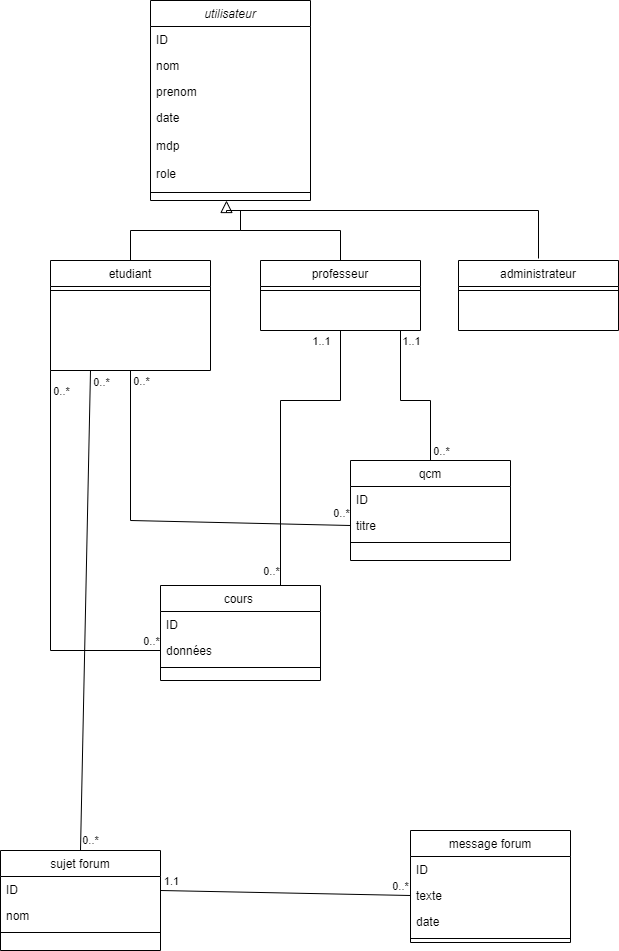

The diagram above was exported from draw.io. Its source (the exported page's mxGraphModel, read from the mxfile embedded in the PNG):
<mxGraphModel dx="700" dy="824" grid="1" gridSize="10" guides="1" tooltips="1" connect="1" arrows="1" fold="1" page="1" pageScale="1" pageWidth="827" pageHeight="1169" math="0" shadow="0">
  <root>
    <mxCell id="WIyWlLk6GJQsqaUBKTNV-0" />
    <mxCell id="WIyWlLk6GJQsqaUBKTNV-1" parent="WIyWlLk6GJQsqaUBKTNV-0" />
    <mxCell id="zkfFHV4jXpPFQw0GAbJ--0" value="utilisateur&#10;" style="swimlane;fontStyle=2;align=center;verticalAlign=top;childLayout=stackLayout;horizontal=1;startSize=26;horizontalStack=0;resizeParent=1;resizeLast=0;collapsible=1;marginBottom=0;rounded=0;shadow=0;strokeWidth=1;" parent="WIyWlLk6GJQsqaUBKTNV-1" vertex="1">
      <mxGeometry x="200" width="160" height="200" as="geometry">
        <mxRectangle x="230" y="140" width="160" height="26" as="alternateBounds" />
      </mxGeometry>
    </mxCell>
    <mxCell id="zkfFHV4jXpPFQw0GAbJ--1" value="ID" style="text;align=left;verticalAlign=top;spacingLeft=4;spacingRight=4;overflow=hidden;rotatable=0;points=[[0,0.5],[1,0.5]];portConstraint=eastwest;" parent="zkfFHV4jXpPFQw0GAbJ--0" vertex="1">
      <mxGeometry y="26" width="160" height="26" as="geometry" />
    </mxCell>
    <mxCell id="zkfFHV4jXpPFQw0GAbJ--2" value="nom" style="text;align=left;verticalAlign=top;spacingLeft=4;spacingRight=4;overflow=hidden;rotatable=0;points=[[0,0.5],[1,0.5]];portConstraint=eastwest;rounded=0;shadow=0;html=0;" parent="zkfFHV4jXpPFQw0GAbJ--0" vertex="1">
      <mxGeometry y="52" width="160" height="26" as="geometry" />
    </mxCell>
    <mxCell id="zkfFHV4jXpPFQw0GAbJ--3" value="prenom" style="text;align=left;verticalAlign=top;spacingLeft=4;spacingRight=4;overflow=hidden;rotatable=0;points=[[0,0.5],[1,0.5]];portConstraint=eastwest;rounded=0;shadow=0;html=0;" parent="zkfFHV4jXpPFQw0GAbJ--0" vertex="1">
      <mxGeometry y="78" width="160" height="26" as="geometry" />
    </mxCell>
    <mxCell id="fODDj0m6MB3BC4WuxdtF-0" value="date" style="text;align=left;verticalAlign=top;spacingLeft=4;spacingRight=4;overflow=hidden;rotatable=0;points=[[0,0.5],[1,0.5]];portConstraint=eastwest;rounded=0;shadow=0;html=0;" vertex="1" parent="zkfFHV4jXpPFQw0GAbJ--0">
      <mxGeometry y="104" width="160" height="28" as="geometry" />
    </mxCell>
    <mxCell id="fODDj0m6MB3BC4WuxdtF-2" value="mdp" style="text;align=left;verticalAlign=top;spacingLeft=4;spacingRight=4;overflow=hidden;rotatable=0;points=[[0,0.5],[1,0.5]];portConstraint=eastwest;rounded=0;shadow=0;html=0;" vertex="1" parent="zkfFHV4jXpPFQw0GAbJ--0">
      <mxGeometry y="132" width="160" height="28" as="geometry" />
    </mxCell>
    <mxCell id="fODDj0m6MB3BC4WuxdtF-3" value="role" style="text;align=left;verticalAlign=top;spacingLeft=4;spacingRight=4;overflow=hidden;rotatable=0;points=[[0,0.5],[1,0.5]];portConstraint=eastwest;rounded=0;shadow=0;html=0;" vertex="1" parent="zkfFHV4jXpPFQw0GAbJ--0">
      <mxGeometry y="160" width="160" height="28" as="geometry" />
    </mxCell>
    <mxCell id="zkfFHV4jXpPFQw0GAbJ--4" value="" style="line;html=1;strokeWidth=1;align=left;verticalAlign=middle;spacingTop=-1;spacingLeft=3;spacingRight=3;rotatable=0;labelPosition=right;points=[];portConstraint=eastwest;" parent="zkfFHV4jXpPFQw0GAbJ--0" vertex="1">
      <mxGeometry y="188" width="160" height="8" as="geometry" />
    </mxCell>
    <mxCell id="zkfFHV4jXpPFQw0GAbJ--6" value="etudiant" style="swimlane;fontStyle=0;align=center;verticalAlign=top;childLayout=stackLayout;horizontal=1;startSize=26;horizontalStack=0;resizeParent=1;resizeLast=0;collapsible=1;marginBottom=0;rounded=0;shadow=0;strokeWidth=1;" parent="WIyWlLk6GJQsqaUBKTNV-1" vertex="1">
      <mxGeometry x="100" y="260" width="160" height="110" as="geometry">
        <mxRectangle x="130" y="380" width="160" height="26" as="alternateBounds" />
      </mxGeometry>
    </mxCell>
    <mxCell id="zkfFHV4jXpPFQw0GAbJ--9" value="" style="line;html=1;strokeWidth=1;align=left;verticalAlign=middle;spacingTop=-1;spacingLeft=3;spacingRight=3;rotatable=0;labelPosition=right;points=[];portConstraint=eastwest;" parent="zkfFHV4jXpPFQw0GAbJ--6" vertex="1">
      <mxGeometry y="26" width="160" height="8" as="geometry" />
    </mxCell>
    <mxCell id="zkfFHV4jXpPFQw0GAbJ--13" value="professeur" style="swimlane;fontStyle=0;align=center;verticalAlign=top;childLayout=stackLayout;horizontal=1;startSize=26;horizontalStack=0;resizeParent=1;resizeLast=0;collapsible=1;marginBottom=0;rounded=0;shadow=0;strokeWidth=1;" parent="WIyWlLk6GJQsqaUBKTNV-1" vertex="1">
      <mxGeometry x="310" y="260" width="160" height="70" as="geometry">
        <mxRectangle x="340" y="380" width="170" height="26" as="alternateBounds" />
      </mxGeometry>
    </mxCell>
    <mxCell id="zkfFHV4jXpPFQw0GAbJ--15" value="" style="line;html=1;strokeWidth=1;align=left;verticalAlign=middle;spacingTop=-1;spacingLeft=3;spacingRight=3;rotatable=0;labelPosition=right;points=[];portConstraint=eastwest;" parent="zkfFHV4jXpPFQw0GAbJ--13" vertex="1">
      <mxGeometry y="26" width="160" height="8" as="geometry" />
    </mxCell>
    <mxCell id="zkfFHV4jXpPFQw0GAbJ--17" value="administrateur" style="swimlane;fontStyle=0;align=center;verticalAlign=top;childLayout=stackLayout;horizontal=1;startSize=26;horizontalStack=0;resizeParent=1;resizeLast=0;collapsible=1;marginBottom=0;rounded=0;shadow=0;strokeWidth=1;" parent="WIyWlLk6GJQsqaUBKTNV-1" vertex="1">
      <mxGeometry x="508" y="260" width="160" height="70" as="geometry">
        <mxRectangle x="550" y="140" width="160" height="26" as="alternateBounds" />
      </mxGeometry>
    </mxCell>
    <mxCell id="zkfFHV4jXpPFQw0GAbJ--23" value="" style="line;html=1;strokeWidth=1;align=left;verticalAlign=middle;spacingTop=-1;spacingLeft=3;spacingRight=3;rotatable=0;labelPosition=right;points=[];portConstraint=eastwest;" parent="zkfFHV4jXpPFQw0GAbJ--17" vertex="1">
      <mxGeometry y="26" width="160" height="8" as="geometry" />
    </mxCell>
    <mxCell id="aS-ceuzg_IBfJsg0R9Bx-2" value="" style="endArrow=block;endSize=10;endFill=0;shadow=0;strokeWidth=1;rounded=0;edgeStyle=elbowEdgeStyle;elbow=vertical;exitX=0.5;exitY=0;exitDx=0;exitDy=0;" parent="WIyWlLk6GJQsqaUBKTNV-1" edge="1">
      <mxGeometry width="160" relative="1" as="geometry">
        <mxPoint x="588" y="258" as="sourcePoint" />
        <mxPoint x="276" y="200" as="targetPoint" />
        <Array as="points">
          <mxPoint x="410" y="210" />
        </Array>
      </mxGeometry>
    </mxCell>
    <mxCell id="aS-ceuzg_IBfJsg0R9Bx-3" value="" style="endArrow=none;html=1;rounded=0;exitX=0.5;exitY=0;exitDx=0;exitDy=0;" parent="WIyWlLk6GJQsqaUBKTNV-1" source="zkfFHV4jXpPFQw0GAbJ--13" edge="1">
      <mxGeometry width="50" height="50" relative="1" as="geometry">
        <mxPoint x="390" y="210" as="sourcePoint" />
        <mxPoint x="290" y="220" as="targetPoint" />
        <Array as="points">
          <mxPoint x="390" y="230" />
          <mxPoint x="290" y="230" />
        </Array>
      </mxGeometry>
    </mxCell>
    <mxCell id="aS-ceuzg_IBfJsg0R9Bx-4" value="" style="endArrow=none;html=1;rounded=0;exitX=0.5;exitY=0;exitDx=0;exitDy=0;" parent="WIyWlLk6GJQsqaUBKTNV-1" edge="1">
      <mxGeometry width="50" height="50" relative="1" as="geometry">
        <mxPoint x="180" y="260" as="sourcePoint" />
        <mxPoint x="290" y="210" as="targetPoint" />
        <Array as="points">
          <mxPoint x="180" y="230" />
          <mxPoint x="290" y="230" />
        </Array>
      </mxGeometry>
    </mxCell>
    <mxCell id="aS-ceuzg_IBfJsg0R9Bx-10" value="cours " style="swimlane;fontStyle=0;align=center;verticalAlign=top;childLayout=stackLayout;horizontal=1;startSize=26;horizontalStack=0;resizeParent=1;resizeLast=0;collapsible=1;marginBottom=0;rounded=0;shadow=0;strokeWidth=1;" parent="WIyWlLk6GJQsqaUBKTNV-1" vertex="1">
      <mxGeometry x="210" y="585" width="160" height="95" as="geometry">
        <mxRectangle x="340" y="380" width="170" height="26" as="alternateBounds" />
      </mxGeometry>
    </mxCell>
    <mxCell id="aS-ceuzg_IBfJsg0R9Bx-11" value="ID" style="text;align=left;verticalAlign=top;spacingLeft=4;spacingRight=4;overflow=hidden;rotatable=0;points=[[0,0.5],[1,0.5]];portConstraint=eastwest;" parent="aS-ceuzg_IBfJsg0R9Bx-10" vertex="1">
      <mxGeometry y="26" width="160" height="26" as="geometry" />
    </mxCell>
    <mxCell id="aS-ceuzg_IBfJsg0R9Bx-13" value="données" style="text;align=left;verticalAlign=top;spacingLeft=4;spacingRight=4;overflow=hidden;rotatable=0;points=[[0,0.5],[1,0.5]];portConstraint=eastwest;" parent="aS-ceuzg_IBfJsg0R9Bx-10" vertex="1">
      <mxGeometry y="52" width="160" height="26" as="geometry" />
    </mxCell>
    <mxCell id="aS-ceuzg_IBfJsg0R9Bx-12" value="" style="line;html=1;strokeWidth=1;align=left;verticalAlign=middle;spacingTop=-1;spacingLeft=3;spacingRight=3;rotatable=0;labelPosition=right;points=[];portConstraint=eastwest;" parent="aS-ceuzg_IBfJsg0R9Bx-10" vertex="1">
      <mxGeometry y="78" width="160" height="8" as="geometry" />
    </mxCell>
    <mxCell id="aS-ceuzg_IBfJsg0R9Bx-14" value="qcm" style="swimlane;fontStyle=0;align=center;verticalAlign=top;childLayout=stackLayout;horizontal=1;startSize=26;horizontalStack=0;resizeParent=1;resizeLast=0;collapsible=1;marginBottom=0;rounded=0;shadow=0;strokeWidth=1;" parent="WIyWlLk6GJQsqaUBKTNV-1" vertex="1">
      <mxGeometry x="400" y="460" width="160" height="100" as="geometry">
        <mxRectangle x="340" y="380" width="170" height="26" as="alternateBounds" />
      </mxGeometry>
    </mxCell>
    <mxCell id="aS-ceuzg_IBfJsg0R9Bx-15" value="ID" style="text;align=left;verticalAlign=top;spacingLeft=4;spacingRight=4;overflow=hidden;rotatable=0;points=[[0,0.5],[1,0.5]];portConstraint=eastwest;" parent="aS-ceuzg_IBfJsg0R9Bx-14" vertex="1">
      <mxGeometry y="26" width="160" height="26" as="geometry" />
    </mxCell>
    <mxCell id="aS-ceuzg_IBfJsg0R9Bx-16" value="titre" style="text;align=left;verticalAlign=top;spacingLeft=4;spacingRight=4;overflow=hidden;rotatable=0;points=[[0,0.5],[1,0.5]];portConstraint=eastwest;" parent="aS-ceuzg_IBfJsg0R9Bx-14" vertex="1">
      <mxGeometry y="52" width="160" height="26" as="geometry" />
    </mxCell>
    <mxCell id="aS-ceuzg_IBfJsg0R9Bx-17" value="" style="line;html=1;strokeWidth=1;align=left;verticalAlign=middle;spacingTop=-1;spacingLeft=3;spacingRight=3;rotatable=0;labelPosition=right;points=[];portConstraint=eastwest;" parent="aS-ceuzg_IBfJsg0R9Bx-14" vertex="1">
      <mxGeometry y="78" width="160" height="8" as="geometry" />
    </mxCell>
    <mxCell id="aS-ceuzg_IBfJsg0R9Bx-18" value="" style="endArrow=none;html=1;rounded=0;entryX=0.5;entryY=1;entryDx=0;entryDy=0;exitX=0.75;exitY=0;exitDx=0;exitDy=0;" parent="WIyWlLk6GJQsqaUBKTNV-1" source="aS-ceuzg_IBfJsg0R9Bx-10" target="zkfFHV4jXpPFQw0GAbJ--13" edge="1">
      <mxGeometry width="50" height="50" relative="1" as="geometry">
        <mxPoint x="300" y="490" as="sourcePoint" />
        <mxPoint x="350" y="440" as="targetPoint" />
        <Array as="points">
          <mxPoint x="330" y="400" />
          <mxPoint x="390" y="400" />
        </Array>
      </mxGeometry>
    </mxCell>
    <mxCell id="aS-ceuzg_IBfJsg0R9Bx-26" value="1..1" style="edgeLabel;html=1;align=center;verticalAlign=middle;resizable=0;points=[];" parent="aS-ceuzg_IBfJsg0R9Bx-18" vertex="1" connectable="0">
      <mxGeometry x="-0.8959" y="-1" relative="1" as="geometry">
        <mxPoint x="39" y="-229" as="offset" />
      </mxGeometry>
    </mxCell>
    <mxCell id="aS-ceuzg_IBfJsg0R9Bx-27" value="0..*" style="edgeLabel;html=1;align=center;verticalAlign=middle;resizable=0;points=[];" parent="aS-ceuzg_IBfJsg0R9Bx-18" vertex="1" connectable="0">
      <mxGeometry x="0.8946" relative="1" as="geometry">
        <mxPoint x="-70" y="223" as="offset" />
      </mxGeometry>
    </mxCell>
    <mxCell id="aS-ceuzg_IBfJsg0R9Bx-19" value="" style="endArrow=none;html=1;rounded=0;exitX=0.5;exitY=0;exitDx=0;exitDy=0;" parent="WIyWlLk6GJQsqaUBKTNV-1" source="aS-ceuzg_IBfJsg0R9Bx-14" edge="1">
      <mxGeometry width="50" height="50" relative="1" as="geometry">
        <mxPoint x="460" y="550" as="sourcePoint" />
        <mxPoint x="450" y="330" as="targetPoint" />
        <Array as="points">
          <mxPoint x="480" y="400" />
          <mxPoint x="450" y="400" />
        </Array>
      </mxGeometry>
    </mxCell>
    <mxCell id="aS-ceuzg_IBfJsg0R9Bx-28" value="1..1" style="edgeLabel;html=1;align=center;verticalAlign=middle;resizable=0;points=[];" parent="aS-ceuzg_IBfJsg0R9Bx-19" vertex="1" connectable="0">
      <mxGeometry x="-0.7825" y="-2" relative="1" as="geometry">
        <mxPoint x="-22" y="-103" as="offset" />
      </mxGeometry>
    </mxCell>
    <mxCell id="aS-ceuzg_IBfJsg0R9Bx-29" value="0..*" style="edgeLabel;html=1;align=center;verticalAlign=middle;resizable=0;points=[];" parent="aS-ceuzg_IBfJsg0R9Bx-19" vertex="1" connectable="0">
      <mxGeometry x="0.83" y="-4" relative="1" as="geometry">
        <mxPoint x="36" y="106" as="offset" />
      </mxGeometry>
    </mxCell>
    <mxCell id="aS-ceuzg_IBfJsg0R9Bx-20" value="" style="endArrow=none;html=1;rounded=0;entryX=0;entryY=1;entryDx=0;entryDy=0;exitX=0;exitY=0.5;exitDx=0;exitDy=0;" parent="WIyWlLk6GJQsqaUBKTNV-1" source="aS-ceuzg_IBfJsg0R9Bx-13" target="zkfFHV4jXpPFQw0GAbJ--6" edge="1">
      <mxGeometry width="50" height="50" relative="1" as="geometry">
        <mxPoint x="340" y="490" as="sourcePoint" />
        <mxPoint x="400" y="340" as="targetPoint" />
        <Array as="points">
          <mxPoint x="100" y="650" />
        </Array>
      </mxGeometry>
    </mxCell>
    <mxCell id="aS-ceuzg_IBfJsg0R9Bx-22" value="0..*" style="edgeLabel;html=1;align=center;verticalAlign=middle;resizable=0;points=[];" parent="aS-ceuzg_IBfJsg0R9Bx-20" vertex="1" connectable="0">
      <mxGeometry x="0.7456" y="-2" relative="1" as="geometry">
        <mxPoint x="8" y="-30" as="offset" />
      </mxGeometry>
    </mxCell>
    <mxCell id="aS-ceuzg_IBfJsg0R9Bx-23" value="0..*" style="edgeLabel;html=1;align=center;verticalAlign=middle;resizable=0;points=[];" parent="aS-ceuzg_IBfJsg0R9Bx-20" vertex="1" connectable="0">
      <mxGeometry x="-0.8615" y="-3" relative="1" as="geometry">
        <mxPoint x="17" y="-7" as="offset" />
      </mxGeometry>
    </mxCell>
    <mxCell id="aS-ceuzg_IBfJsg0R9Bx-21" value="" style="endArrow=none;html=1;rounded=0;exitX=0.5;exitY=1;exitDx=0;exitDy=0;entryX=0;entryY=0.5;entryDx=0;entryDy=0;" parent="WIyWlLk6GJQsqaUBKTNV-1" source="zkfFHV4jXpPFQw0GAbJ--6" target="aS-ceuzg_IBfJsg0R9Bx-16" edge="1">
      <mxGeometry width="50" height="50" relative="1" as="geometry">
        <mxPoint x="380" y="470" as="sourcePoint" />
        <mxPoint x="180" y="480" as="targetPoint" />
        <Array as="points">
          <mxPoint x="180" y="520" />
        </Array>
      </mxGeometry>
    </mxCell>
    <mxCell id="aS-ceuzg_IBfJsg0R9Bx-24" value="0..*" style="edgeLabel;html=1;align=center;verticalAlign=middle;resizable=0;points=[];" parent="aS-ceuzg_IBfJsg0R9Bx-21" vertex="1" connectable="0">
      <mxGeometry x="0.8102" y="5" relative="1" as="geometry">
        <mxPoint x="25" y="-7" as="offset" />
      </mxGeometry>
    </mxCell>
    <mxCell id="aS-ceuzg_IBfJsg0R9Bx-25" value="0..*" style="edgeLabel;html=1;align=center;verticalAlign=middle;resizable=0;points=[];" parent="aS-ceuzg_IBfJsg0R9Bx-21" vertex="1" connectable="0">
      <mxGeometry x="-0.8995" y="2" relative="1" as="geometry">
        <mxPoint x="8" y="-9" as="offset" />
      </mxGeometry>
    </mxCell>
    <mxCell id="aS-ceuzg_IBfJsg0R9Bx-30" value="sujet forum&#10;" style="swimlane;fontStyle=0;align=center;verticalAlign=top;childLayout=stackLayout;horizontal=1;startSize=26;horizontalStack=0;resizeParent=1;resizeLast=0;collapsible=1;marginBottom=0;rounded=0;shadow=0;strokeWidth=1;" parent="WIyWlLk6GJQsqaUBKTNV-1" vertex="1">
      <mxGeometry x="50" y="850" width="160" height="100" as="geometry">
        <mxRectangle x="340" y="380" width="170" height="26" as="alternateBounds" />
      </mxGeometry>
    </mxCell>
    <mxCell id="fODDj0m6MB3BC4WuxdtF-4" value="ID" style="text;align=left;verticalAlign=top;spacingLeft=4;spacingRight=4;overflow=hidden;rotatable=0;points=[[0,0.5],[1,0.5]];portConstraint=eastwest;" vertex="1" parent="aS-ceuzg_IBfJsg0R9Bx-30">
      <mxGeometry y="26" width="160" height="26" as="geometry" />
    </mxCell>
    <mxCell id="aS-ceuzg_IBfJsg0R9Bx-32" value="nom&#10;" style="text;align=left;verticalAlign=top;spacingLeft=4;spacingRight=4;overflow=hidden;rotatable=0;points=[[0,0.5],[1,0.5]];portConstraint=eastwest;" parent="aS-ceuzg_IBfJsg0R9Bx-30" vertex="1">
      <mxGeometry y="52" width="160" height="26" as="geometry" />
    </mxCell>
    <mxCell id="aS-ceuzg_IBfJsg0R9Bx-33" value="" style="line;html=1;strokeWidth=1;align=left;verticalAlign=middle;spacingTop=-1;spacingLeft=3;spacingRight=3;rotatable=0;labelPosition=right;points=[];portConstraint=eastwest;" parent="aS-ceuzg_IBfJsg0R9Bx-30" vertex="1">
      <mxGeometry y="78" width="160" height="8" as="geometry" />
    </mxCell>
    <mxCell id="aS-ceuzg_IBfJsg0R9Bx-35" value="message forum&#10;" style="swimlane;fontStyle=0;align=center;verticalAlign=top;childLayout=stackLayout;horizontal=1;startSize=26;horizontalStack=0;resizeParent=1;resizeLast=0;collapsible=1;marginBottom=0;rounded=0;shadow=0;strokeWidth=1;" parent="WIyWlLk6GJQsqaUBKTNV-1" vertex="1">
      <mxGeometry x="460" y="830" width="160" height="112" as="geometry">
        <mxRectangle x="340" y="380" width="170" height="26" as="alternateBounds" />
      </mxGeometry>
    </mxCell>
    <mxCell id="fODDj0m6MB3BC4WuxdtF-6" value="ID" style="text;align=left;verticalAlign=top;spacingLeft=4;spacingRight=4;overflow=hidden;rotatable=0;points=[[0,0.5],[1,0.5]];portConstraint=eastwest;" vertex="1" parent="aS-ceuzg_IBfJsg0R9Bx-35">
      <mxGeometry y="26" width="160" height="26" as="geometry" />
    </mxCell>
    <mxCell id="aS-ceuzg_IBfJsg0R9Bx-36" value="texte&#10;" style="text;align=left;verticalAlign=top;spacingLeft=4;spacingRight=4;overflow=hidden;rotatable=0;points=[[0,0.5],[1,0.5]];portConstraint=eastwest;" parent="aS-ceuzg_IBfJsg0R9Bx-35" vertex="1">
      <mxGeometry y="52" width="160" height="26" as="geometry" />
    </mxCell>
    <mxCell id="fODDj0m6MB3BC4WuxdtF-5" value="date" style="text;align=left;verticalAlign=top;spacingLeft=4;spacingRight=4;overflow=hidden;rotatable=0;points=[[0,0.5],[1,0.5]];portConstraint=eastwest;" vertex="1" parent="aS-ceuzg_IBfJsg0R9Bx-35">
      <mxGeometry y="78" width="160" height="26" as="geometry" />
    </mxCell>
    <mxCell id="aS-ceuzg_IBfJsg0R9Bx-37" value="" style="line;html=1;strokeWidth=1;align=left;verticalAlign=middle;spacingTop=-1;spacingLeft=3;spacingRight=3;rotatable=0;labelPosition=right;points=[];portConstraint=eastwest;" parent="aS-ceuzg_IBfJsg0R9Bx-35" vertex="1">
      <mxGeometry y="104" width="160" height="8" as="geometry" />
    </mxCell>
    <mxCell id="aS-ceuzg_IBfJsg0R9Bx-38" value="" style="endArrow=none;html=1;rounded=0;entryX=0;entryY=0.5;entryDx=0;entryDy=0;" parent="WIyWlLk6GJQsqaUBKTNV-1" target="aS-ceuzg_IBfJsg0R9Bx-36" edge="1">
      <mxGeometry width="50" height="50" relative="1" as="geometry">
        <mxPoint x="210" y="890" as="sourcePoint" />
        <mxPoint x="430" y="610" as="targetPoint" />
      </mxGeometry>
    </mxCell>
    <mxCell id="aS-ceuzg_IBfJsg0R9Bx-42" value="1.1" style="edgeLabel;html=1;align=center;verticalAlign=middle;resizable=0;points=[];" parent="aS-ceuzg_IBfJsg0R9Bx-38" vertex="1" connectable="0">
      <mxGeometry x="-0.8548" y="4" relative="1" as="geometry">
        <mxPoint x="-8" y="-6" as="offset" />
      </mxGeometry>
    </mxCell>
    <mxCell id="aS-ceuzg_IBfJsg0R9Bx-44" value="0..*" style="edgeLabel;html=1;align=center;verticalAlign=middle;resizable=0;points=[];" parent="aS-ceuzg_IBfJsg0R9Bx-38" vertex="1" connectable="0">
      <mxGeometry x="0.728" y="1" relative="1" as="geometry">
        <mxPoint x="24" y="-8" as="offset" />
      </mxGeometry>
    </mxCell>
    <mxCell id="aS-ceuzg_IBfJsg0R9Bx-39" value="" style="endArrow=none;html=1;rounded=0;exitX=0.5;exitY=0;exitDx=0;exitDy=0;entryX=0.25;entryY=1;entryDx=0;entryDy=0;" parent="WIyWlLk6GJQsqaUBKTNV-1" source="aS-ceuzg_IBfJsg0R9Bx-30" target="zkfFHV4jXpPFQw0GAbJ--6" edge="1">
      <mxGeometry width="50" height="50" relative="1" as="geometry">
        <mxPoint x="380" y="660" as="sourcePoint" />
        <mxPoint x="430" y="610" as="targetPoint" />
      </mxGeometry>
    </mxCell>
    <mxCell id="aS-ceuzg_IBfJsg0R9Bx-40" value="0..*" style="edgeLabel;html=1;align=center;verticalAlign=middle;resizable=0;points=[];" parent="aS-ceuzg_IBfJsg0R9Bx-39" vertex="1" connectable="0">
      <mxGeometry x="0.8775" relative="1" as="geometry">
        <mxPoint x="11" y="-18" as="offset" />
      </mxGeometry>
    </mxCell>
    <mxCell id="aS-ceuzg_IBfJsg0R9Bx-41" value="0..*" style="edgeLabel;html=1;align=center;verticalAlign=middle;resizable=0;points=[];" parent="aS-ceuzg_IBfJsg0R9Bx-39" vertex="1" connectable="0">
      <mxGeometry x="-0.8942" y="1" relative="1" as="geometry">
        <mxPoint x="10" y="15" as="offset" />
      </mxGeometry>
    </mxCell>
  </root>
</mxGraphModel>